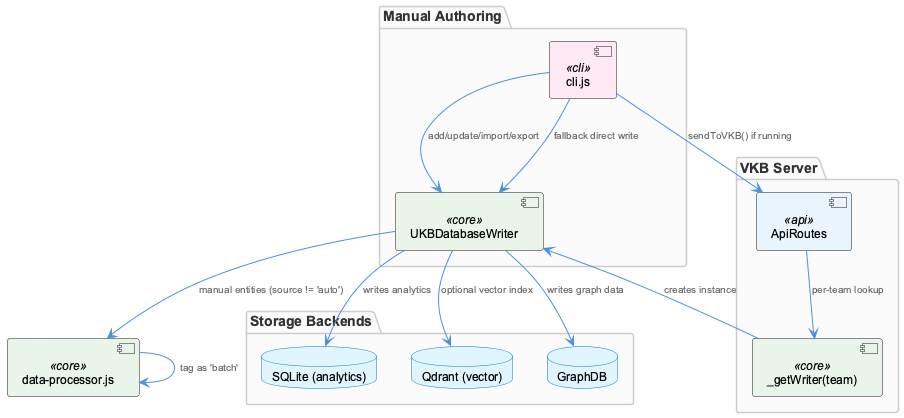

The diagram above was rendered by PlantUML. Its source (embedded in the PNG):
@startuml
!include /Users/Q284340/Agentic/coding/docs/puml/_standard-style.puml

package "Manual Authoring" {
  component "cli.js" as cli <<cli>>
  component "UKBDatabaseWriter" as writer <<core>>
}

package "VKB Server" {
  component "ApiRoutes" as api <<api>>
  component "_getWriter(team)" as getWriter <<core>>
}

package "Storage Backends" {
  database "SQLite (analytics)" as sqlite
  database "Qdrant (vector)" as qdrant
  database "GraphDB" as graphdb
}

component "data-processor.js" as dataProcessor <<core>>

cli --> writer : "add/update/import/export"
cli --> api : "sendToVKB() if running"
cli --> writer : "fallback direct write"

api --> getWriter : "per-team lookup"
getWriter --> writer : "creates instance"

writer --> sqlite : "writes analytics"
writer --> qdrant : "optional vector index"
writer --> graphdb : "writes graph data"

writer --> dataProcessor : "manual entities (source != 'auto')"
dataProcessor --> dataProcessor : "tag as 'batch'"

@enduml